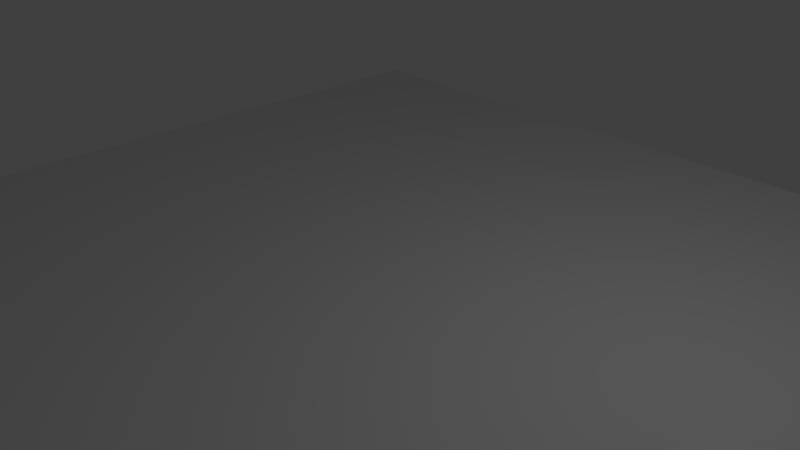 # Source: ground2.blend  (saved by Blender 2.79.0; exported with 4.5.12 LTS)
import bpy
from mathutils import Matrix  # noqa: F401  (used for matrix-valued properties, if any)

bpy.ops.wm.read_factory_settings(use_empty=True)
scene = bpy.context.scene
scene.name = 'Scene'

# ---- collections
col_collection_1 = bpy.data.collections.new('Collection 1'); scene.collection.children.link(col_collection_1)

# ---- materials (node trees are filled in below, after node groups)
mat_material = bpy.data.materials.new('Material')
mat_material.alpha_threshold = 0.0
mat_material.use_transparent_shadow = False
mat_material.roughness = 0.5
mat_material.line_color = (0.0, 0.0, 0.0, 1.0)

# ---- material node trees

# ---- world
world_world = bpy.data.worlds.new('World'); scene.world = world_world
world_world.color = (0.05088, 0.05088, 0.05088)
world_world.use_sun_shadow = False
world_world.sun_shadow_jitter_overblur = 0.0
world_world.cycles.sampling_method = 'MANUAL'

# ---- cameras
cam_camera = bpy.data.cameras.new('Camera')
cam_camera.clip_end = 100.0
cam_camera.lens = 35.0
cam_camera.sensor_width = 32.0
cam_camera.sensor_height = 18.0
cam_camera.ortho_scale = 7.314
cam_camera.dof.focus_distance = 0.0
cam_camera.dof.aperture_fstop = 128.0

# ---- lights
light_lamp = bpy.data.lights.new('Lamp', 'POINT')
light_lamp.transmission_factor = 0.0
light_lamp.cutoff_distance = 30.0
light_lamp.energy = 100.0
light_lamp.shadow_buffer_clip_start = 1.001
light_lamp.shadow_soft_size = 0.1
light_lamp.shadow_maximum_resolution = 0.006
light_lamp.use_absolute_resolution = True

# ---- meshes
me_cube = bpy.data.meshes.new('Cube')
me_cube.from_pydata([(6.785, 6.785, -0.5337), (6.785, -6.785, -0.5337), (-6.785, -6.785, -0.5337), (-6.785, 6.785, -0.5337), (6.785, 6.785, -0.4061), (6.785, -6.785, -0.4061), (-6.785, -6.785, -0.4061), (-6.785, 6.785, -0.4061)], [], [(0, 1, 2, 3), (4, 7, 6, 5), (0, 4, 5, 1), (1, 5, 6, 2), (2, 6, 7, 3), (4, 0, 3, 7)])
me_cube.materials.append(mat_material)
me_cube.use_remesh_preserve_volume = False
me_cube.use_remesh_preserve_attributes = False
me_cube.use_mirror_vertex_groups = False
me_cube.update()

# ---- objects
ob_cube = bpy.data.objects.new('Cube', me_cube)
ob_lamp = bpy.data.objects.new('Lamp', light_lamp)
ob_camera = bpy.data.objects.new('Camera', cam_camera)

# ---- transforms, parenting, visibility, modifiers, constraints
ob_cube.location = (0.0, 0.0, 0.0)
ob_cube.lock_rotations_4d = False
ob_cube.empty_display_type = 'ARROWS'
ob_cube.lineart.crease_threshold = 0.0
ob_lamp.location = (4.076, 1.005, 5.904)
ob_lamp.rotation_euler = (0.6503, 0.05522, 1.866)
ob_lamp.lock_rotations_4d = False
ob_lamp.empty_display_type = 'ARROWS'
ob_lamp.color = (0.0, 0.0, 0.0, 0.0)
ob_lamp.lineart.crease_threshold = 0.0
ob_camera.location = (7.481, -6.508, 5.344)
ob_camera.rotation_euler = (1.109, 0.0, 0.8149)
ob_camera.lock_rotations_4d = False
ob_camera.empty_display_type = 'ARROWS'
ob_camera.color = (0.0, 0.0, 0.0, 0.0)
ob_camera.display_type = 'WIRE'
ob_camera.lineart.crease_threshold = 0.0

# ---- collection membership
col_collection_1.objects.link(ob_cube)
col_collection_1.objects.link(ob_lamp)
col_collection_1.objects.link(ob_camera)

# ---- scene / render settings (as saved in the file)
scene.camera = ob_camera
scene.frame_start = 1; scene.frame_end = 250; scene.frame_set(1)
scene.render.engine = 'BLENDER_EEVEE_NEXT'
scene.render.resolution_percentage = 50
scene.render.dither_intensity = 0.0
scene.cycles.use_denoising = False
scene.cycles.samples = 128
scene.cycles.sampling_pattern = 'TABULATED_SOBOL'
scene.cycles.use_adaptive_sampling = False
scene.cycles.use_light_tree = False
scene.cycles.blur_glossy = 0.0
scene.cycles.sample_clamp_indirect = 0.0
scene.view_settings.view_transform = 'Standard'
bpy.context.view_layer.update()
